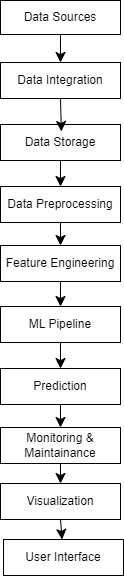

The diagram above was exported from draw.io. Its source (the exported page's mxGraphModel, read from the mxfile embedded in the PNG):
<mxGraphModel dx="1433" dy="1074" grid="0" gridSize="10" guides="1" tooltips="1" connect="1" arrows="1" fold="1" page="0" pageScale="1" pageWidth="850" pageHeight="1100" math="0" shadow="0">
  <root>
    <mxCell id="0" />
    <mxCell id="1" parent="0" />
    <mxCell id="t7vYriwXIhNh1pBoNdWw-12" style="edgeStyle=none;curved=1;rounded=0;orthogonalLoop=1;jettySize=auto;html=1;exitX=0.5;exitY=1;exitDx=0;exitDy=0;entryX=0.5;entryY=0;entryDx=0;entryDy=0;fontSize=12;startSize=8;endSize=8;" edge="1" parent="1" source="t7vYriwXIhNh1pBoNdWw-1" target="t7vYriwXIhNh1pBoNdWw-2">
      <mxGeometry relative="1" as="geometry" />
    </mxCell>
    <mxCell id="t7vYriwXIhNh1pBoNdWw-1" value="Data Sources" style="rounded=0;whiteSpace=wrap;html=1;" vertex="1" parent="1">
      <mxGeometry x="179" y="-49" width="120" height="34" as="geometry" />
    </mxCell>
    <mxCell id="t7vYriwXIhNh1pBoNdWw-2" value="Data Integration" style="rounded=0;whiteSpace=wrap;html=1;" vertex="1" parent="1">
      <mxGeometry x="179" y="13" width="120" height="36" as="geometry" />
    </mxCell>
    <mxCell id="t7vYriwXIhNh1pBoNdWw-14" style="edgeStyle=none;curved=1;rounded=0;orthogonalLoop=1;jettySize=auto;html=1;exitX=0.5;exitY=1;exitDx=0;exitDy=0;fontSize=12;startSize=8;endSize=8;" edge="1" parent="1" source="t7vYriwXIhNh1pBoNdWw-3" target="t7vYriwXIhNh1pBoNdWw-4">
      <mxGeometry relative="1" as="geometry" />
    </mxCell>
    <mxCell id="t7vYriwXIhNh1pBoNdWw-3" value="Data Storage" style="rounded=0;whiteSpace=wrap;html=1;" vertex="1" parent="1">
      <mxGeometry x="179" y="75" width="120" height="36" as="geometry" />
    </mxCell>
    <mxCell id="t7vYriwXIhNh1pBoNdWw-15" style="edgeStyle=none;curved=1;rounded=0;orthogonalLoop=1;jettySize=auto;html=1;exitX=0.5;exitY=1;exitDx=0;exitDy=0;entryX=0.5;entryY=0;entryDx=0;entryDy=0;fontSize=12;startSize=8;endSize=8;" edge="1" parent="1" source="t7vYriwXIhNh1pBoNdWw-4" target="t7vYriwXIhNh1pBoNdWw-5">
      <mxGeometry relative="1" as="geometry" />
    </mxCell>
    <mxCell id="t7vYriwXIhNh1pBoNdWw-4" value="Data Preprocessing" style="rounded=0;whiteSpace=wrap;html=1;" vertex="1" parent="1">
      <mxGeometry x="179" y="137" width="120" height="36" as="geometry" />
    </mxCell>
    <mxCell id="t7vYriwXIhNh1pBoNdWw-16" style="edgeStyle=none;curved=1;rounded=0;orthogonalLoop=1;jettySize=auto;html=1;exitX=0.5;exitY=1;exitDx=0;exitDy=0;entryX=0.5;entryY=0;entryDx=0;entryDy=0;fontSize=12;startSize=8;endSize=8;" edge="1" parent="1" source="t7vYriwXIhNh1pBoNdWw-5" target="t7vYriwXIhNh1pBoNdWw-6">
      <mxGeometry relative="1" as="geometry" />
    </mxCell>
    <mxCell id="t7vYriwXIhNh1pBoNdWw-5" value="Feature Engineering" style="rounded=0;whiteSpace=wrap;html=1;" vertex="1" parent="1">
      <mxGeometry x="179" y="196" width="120" height="36" as="geometry" />
    </mxCell>
    <mxCell id="t7vYriwXIhNh1pBoNdWw-17" style="edgeStyle=none;curved=1;rounded=0;orthogonalLoop=1;jettySize=auto;html=1;exitX=0.5;exitY=1;exitDx=0;exitDy=0;entryX=0.5;entryY=0;entryDx=0;entryDy=0;fontSize=12;startSize=8;endSize=8;" edge="1" parent="1" source="t7vYriwXIhNh1pBoNdWw-6" target="t7vYriwXIhNh1pBoNdWw-7">
      <mxGeometry relative="1" as="geometry" />
    </mxCell>
    <mxCell id="t7vYriwXIhNh1pBoNdWw-6" value="ML Pipeline" style="rounded=0;whiteSpace=wrap;html=1;" vertex="1" parent="1">
      <mxGeometry x="179" y="257" width="120" height="36" as="geometry" />
    </mxCell>
    <mxCell id="t7vYriwXIhNh1pBoNdWw-18" style="edgeStyle=none;curved=1;rounded=0;orthogonalLoop=1;jettySize=auto;html=1;exitX=0.5;exitY=1;exitDx=0;exitDy=0;entryX=0.5;entryY=0;entryDx=0;entryDy=0;fontSize=12;startSize=8;endSize=8;" edge="1" parent="1" source="t7vYriwXIhNh1pBoNdWw-7" target="t7vYriwXIhNh1pBoNdWw-8">
      <mxGeometry relative="1" as="geometry" />
    </mxCell>
    <mxCell id="t7vYriwXIhNh1pBoNdWw-7" value="Prediction" style="rounded=0;whiteSpace=wrap;html=1;" vertex="1" parent="1">
      <mxGeometry x="179" y="319" width="120" height="36" as="geometry" />
    </mxCell>
    <mxCell id="t7vYriwXIhNh1pBoNdWw-19" style="edgeStyle=none;curved=1;rounded=0;orthogonalLoop=1;jettySize=auto;html=1;exitX=0.5;exitY=1;exitDx=0;exitDy=0;entryX=0.5;entryY=0;entryDx=0;entryDy=0;fontSize=12;startSize=8;endSize=8;" edge="1" parent="1" source="t7vYriwXIhNh1pBoNdWw-8" target="t7vYriwXIhNh1pBoNdWw-9">
      <mxGeometry relative="1" as="geometry" />
    </mxCell>
    <mxCell id="t7vYriwXIhNh1pBoNdWw-8" value="Monitoring &amp;amp; Maintainance" style="rounded=0;whiteSpace=wrap;html=1;" vertex="1" parent="1">
      <mxGeometry x="179" y="378" width="120" height="36" as="geometry" />
    </mxCell>
    <mxCell id="t7vYriwXIhNh1pBoNdWw-22" style="edgeStyle=none;curved=1;rounded=0;orthogonalLoop=1;jettySize=auto;html=1;exitX=0.5;exitY=1;exitDx=0;exitDy=0;fontSize=12;startSize=8;endSize=8;" edge="1" parent="1" source="t7vYriwXIhNh1pBoNdWw-9" target="t7vYriwXIhNh1pBoNdWw-10">
      <mxGeometry relative="1" as="geometry" />
    </mxCell>
    <mxCell id="t7vYriwXIhNh1pBoNdWw-9" value="Visualization" style="rounded=0;whiteSpace=wrap;html=1;" vertex="1" parent="1">
      <mxGeometry x="179" y="434" width="120" height="36" as="geometry" />
    </mxCell>
    <mxCell id="t7vYriwXIhNh1pBoNdWw-10" value="User Interface" style="rounded=0;whiteSpace=wrap;html=1;" vertex="1" parent="1">
      <mxGeometry x="182" y="490" width="120" height="36" as="geometry" />
    </mxCell>
    <mxCell id="t7vYriwXIhNh1pBoNdWw-13" style="edgeStyle=none;curved=1;rounded=0;orthogonalLoop=1;jettySize=auto;html=1;exitX=0.5;exitY=1;exitDx=0;exitDy=0;entryX=0.507;entryY=0.194;entryDx=0;entryDy=0;entryPerimeter=0;fontSize=12;startSize=8;endSize=8;" edge="1" parent="1" source="t7vYriwXIhNh1pBoNdWw-2" target="t7vYriwXIhNh1pBoNdWw-3">
      <mxGeometry relative="1" as="geometry" />
    </mxCell>
  </root>
</mxGraphModel>